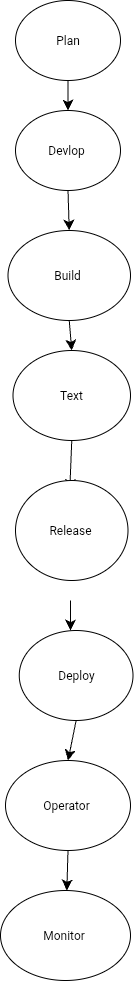

The diagram above was exported from draw.io. Its source (the exported page's mxGraphModel, read from the mxfile embedded in the PNG):
<mxGraphModel dx="163" dy="487" grid="1" gridSize="10" guides="1" tooltips="1" connect="1" arrows="1" fold="1" page="1" pageScale="1" pageWidth="827" pageHeight="1169" math="0" shadow="0">
  <root>
    <mxCell id="0" />
    <mxCell id="1" parent="0" />
    <mxCell id="bhkXhAWI3p9joYNeJCky-2" value="Plan" style="ellipse;whiteSpace=wrap;html=1;" vertex="1" parent="1">
      <mxGeometry x="225" y="10" width="105" height="80" as="geometry" />
    </mxCell>
    <mxCell id="bhkXhAWI3p9joYNeJCky-3" value="Devlop&amp;nbsp;" style="ellipse;whiteSpace=wrap;html=1;" vertex="1" parent="1">
      <mxGeometry x="225" y="120" width="105" height="80" as="geometry" />
    </mxCell>
    <mxCell id="bhkXhAWI3p9joYNeJCky-6" value="Text" style="ellipse;whiteSpace=wrap;html=1;" vertex="1" parent="1">
      <mxGeometry x="222.5" y="360" width="117.5" height="90" as="geometry" />
    </mxCell>
    <mxCell id="bhkXhAWI3p9joYNeJCky-8" value="Deploy" style="ellipse;whiteSpace=wrap;html=1;" vertex="1" parent="1">
      <mxGeometry x="228.75" y="640" width="113.75" height="90" as="geometry" />
    </mxCell>
    <mxCell id="bhkXhAWI3p9joYNeJCky-9" value="Operator&amp;nbsp;" style="ellipse;whiteSpace=wrap;html=1;" vertex="1" parent="1">
      <mxGeometry x="215" y="770" width="125" height="90" as="geometry" />
    </mxCell>
    <mxCell id="bhkXhAWI3p9joYNeJCky-10" value="Monitor&amp;nbsp;" style="ellipse;whiteSpace=wrap;html=1;" vertex="1" parent="1">
      <mxGeometry x="210" y="900" width="130" height="90" as="geometry" />
    </mxCell>
    <mxCell id="bhkXhAWI3p9joYNeJCky-11" value="Build&amp;nbsp;" style="ellipse;whiteSpace=wrap;html=1;" vertex="1" parent="1">
      <mxGeometry x="217.5" y="240" width="122.5" height="90" as="geometry" />
    </mxCell>
    <mxCell id="bhkXhAWI3p9joYNeJCky-12" value="" style="endArrow=classic;html=1;rounded=0;fontSize=12;startSize=8;endSize=8;curved=1;exitX=0.5;exitY=1;exitDx=0;exitDy=0;entryX=0.5;entryY=0;entryDx=0;entryDy=0;" edge="1" parent="1" source="bhkXhAWI3p9joYNeJCky-2" target="bhkXhAWI3p9joYNeJCky-3">
      <mxGeometry width="50" height="50" relative="1" as="geometry">
        <mxPoint x="260" y="270" as="sourcePoint" />
        <mxPoint x="278" y="110" as="targetPoint" />
      </mxGeometry>
    </mxCell>
    <mxCell id="bhkXhAWI3p9joYNeJCky-13" value="" style="endArrow=classic;html=1;rounded=0;fontSize=12;startSize=8;endSize=8;curved=1;exitX=0.5;exitY=1;exitDx=0;exitDy=0;entryX=0.5;entryY=0;entryDx=0;entryDy=0;" edge="1" parent="1" source="bhkXhAWI3p9joYNeJCky-3" target="bhkXhAWI3p9joYNeJCky-11">
      <mxGeometry width="50" height="50" relative="1" as="geometry">
        <mxPoint x="260" y="270" as="sourcePoint" />
        <mxPoint x="310" y="220" as="targetPoint" />
      </mxGeometry>
    </mxCell>
    <mxCell id="bhkXhAWI3p9joYNeJCky-14" value="" style="endArrow=classic;html=1;rounded=0;fontSize=12;startSize=8;endSize=8;curved=1;exitX=0.5;exitY=1;exitDx=0;exitDy=0;entryX=0.5;entryY=0;entryDx=0;entryDy=0;" edge="1" parent="1" source="bhkXhAWI3p9joYNeJCky-11" target="bhkXhAWI3p9joYNeJCky-6">
      <mxGeometry width="50" height="50" relative="1" as="geometry">
        <mxPoint x="270" y="450" as="sourcePoint" />
        <mxPoint x="320" y="400" as="targetPoint" />
      </mxGeometry>
    </mxCell>
    <mxCell id="bhkXhAWI3p9joYNeJCky-15" value="" style="endArrow=classic;html=1;rounded=0;fontSize=12;startSize=8;endSize=8;curved=1;exitX=0.5;exitY=1;exitDx=0;exitDy=0;" edge="1" parent="1" source="bhkXhAWI3p9joYNeJCky-6">
      <mxGeometry width="50" height="50" relative="1" as="geometry">
        <mxPoint x="283" y="470" as="sourcePoint" />
        <mxPoint x="279.29781482641465" y="499.37749860927215" as="targetPoint" />
      </mxGeometry>
    </mxCell>
    <mxCell id="bhkXhAWI3p9joYNeJCky-16" value="" style="endArrow=classic;html=1;rounded=0;fontSize=12;startSize=8;endSize=8;curved=1;" edge="1" parent="1">
      <mxGeometry width="50" height="50" relative="1" as="geometry">
        <mxPoint x="280" y="610" as="sourcePoint" />
        <mxPoint x="280" y="640" as="targetPoint" />
      </mxGeometry>
    </mxCell>
    <mxCell id="bhkXhAWI3p9joYNeJCky-17" value="" style="endArrow=classic;html=1;rounded=0;fontSize=12;startSize=8;endSize=8;curved=1;exitX=0.5;exitY=1;exitDx=0;exitDy=0;entryX=0.5;entryY=0;entryDx=0;entryDy=0;" edge="1" parent="1" source="bhkXhAWI3p9joYNeJCky-8" target="bhkXhAWI3p9joYNeJCky-9">
      <mxGeometry width="50" height="50" relative="1" as="geometry">
        <mxPoint x="260" y="940" as="sourcePoint" />
        <mxPoint x="290" y="770" as="targetPoint" />
      </mxGeometry>
    </mxCell>
    <mxCell id="bhkXhAWI3p9joYNeJCky-18" value="" style="endArrow=classic;html=1;rounded=0;fontSize=12;startSize=8;endSize=8;curved=1;exitX=0.5;exitY=1;exitDx=0;exitDy=0;" edge="1" parent="1" source="bhkXhAWI3p9joYNeJCky-9" target="bhkXhAWI3p9joYNeJCky-10">
      <mxGeometry width="50" height="50" relative="1" as="geometry">
        <mxPoint x="260" y="940" as="sourcePoint" />
        <mxPoint x="310" y="890" as="targetPoint" />
      </mxGeometry>
    </mxCell>
    <mxCell id="bhkXhAWI3p9joYNeJCky-20" value="Release&amp;nbsp;" style="ellipse;whiteSpace=wrap;html=1;" vertex="1" parent="1">
      <mxGeometry x="225" y="490" width="112.5" height="100" as="geometry" />
    </mxCell>
  </root>
</mxGraphModel>